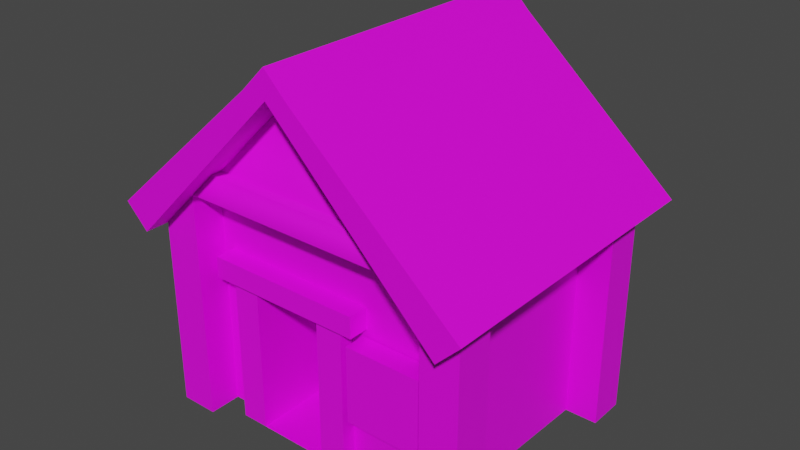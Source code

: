 # Source: house.blend  (saved by Blender 2.82.7; exported with 4.5.12 LTS)
import bpy
from mathutils import Matrix  # noqa: F401  (used for matrix-valued properties, if any)

bpy.ops.wm.read_factory_settings(use_empty=True)
scene = bpy.context.scene
scene.name = 'Scene'

# ---- collections
col_collection = bpy.data.collections.new('Collection'); scene.collection.children.link(col_collection)

# ---- images (referenced by path relative to the original .blend; pixels are not part of the script)
import os
ASSET_DIR = os.environ.get("B2B_ASSET_DIR", "")  # directory of the original .blend (textures are referenced by path, not embedded)
HERE = os.path.dirname(os.path.abspath(__file__))  # packed textures are extracted next to this script under _unpacked/

def load_image(name, relpath, width, height, colorspace="sRGB"):
    """Load a texture the original file referenced (path relative to the .blend, or extracted next to this script)."""
    p = next((c for c in (os.path.join(HERE, relpath), os.path.join(ASSET_DIR, relpath)) if relpath and os.path.exists(c)), "")
    if p:
        img = bpy.data.images.load(p, check_existing=True)
        img.name = name
    else:  # same state as the original file: an image datablock whose file is absent (Cycles renders it pink)
        img = bpy.data.images.new(name, width, height)
        img.source = "FILE"
        img.filepath = "//" + (relpath or name)
    img.colorspace_settings.name = colorspace
    return img
img_building_png = load_image('building.png', 'building.png', 1024, 1024, 'sRGB')
img_roof_png = load_image('roof.png', 'roof.png', 1024, 1024, 'sRGB')
img_doorway_png = load_image('doorway.png', 'doorway.png', 1024, 1024, 'sRGB')

# ---- materials (node trees are filled in below, after node groups)
mat_mat_building = bpy.data.materials.new('Mat.Building')
mat_mat_building.alpha_threshold = 0.0
mat_mat_building.use_transparent_shadow = False
mat_mat_building.line_color = (0.0, 0.0, 0.0, 1.0)
mat_mat_roof = bpy.data.materials.new('Mat.Roof')
mat_mat_roof.use_transparent_shadow = False
mat_mat_doorway = bpy.data.materials.new('Mat.Doorway')
mat_mat_doorway.use_transparent_shadow = False

# ---- material node trees
mat_mat_building.use_nodes = True; mat_mat_building.node_tree.nodes.clear()
_N = mat_mat_building.node_tree.nodes; _L = mat_mat_building.node_tree.links
n0 = _N.new('ShaderNodeOutputMaterial'); n0.name = 'Material Output'; n0.location = (300, 300)
n1 = _N.new('ShaderNodeBsdfPrincipled'); n1.name = 'Principled BSDF'; n1.location = (10, 300)
n1.distribution = 'GGX'
n1.subsurface_method = 'BURLEY'
n1.inputs[3].default_value = 1.45
n1.inputs[27].default_value = (0.0, 0.0, 0.0, 1.0)
n1.inputs[28].default_value = 1.0
n2 = _N.new('ShaderNodeTexImage'); n2.name = 'Image Texture'; n2.location = (-280, 280)
n2.image = img_building_png
n2.interpolation = 'Closest'
_L.new(n1.outputs[0], n0.inputs[0])
_L.new(n2.outputs[0], n1.inputs[0])
n0.is_active_output = True
mat_mat_roof.use_nodes = True; mat_mat_roof.node_tree.nodes.clear()
_N = mat_mat_roof.node_tree.nodes; _L = mat_mat_roof.node_tree.links
n0 = _N.new('ShaderNodeOutputMaterial'); n0.name = 'Material Output'; n0.location = (300, 300)
n1 = _N.new('ShaderNodeBsdfPrincipled'); n1.name = 'Principled BSDF'; n1.location = (10, 300)
n1.distribution = 'GGX'
n1.subsurface_method = 'BURLEY'
n1.inputs[3].default_value = 1.45
n1.inputs[27].default_value = (0.0, 0.0, 0.0, 1.0)
n1.inputs[28].default_value = 1.0
n2 = _N.new('ShaderNodeTexImage'); n2.name = 'Image Texture'; n2.location = (-280, 280)
n2.image = img_roof_png
n2.interpolation = 'Closest'
_L.new(n1.outputs[0], n0.inputs[0])
_L.new(n2.outputs[0], n1.inputs[0])
n0.is_active_output = True
mat_mat_doorway.use_nodes = True; mat_mat_doorway.node_tree.nodes.clear()
_N = mat_mat_doorway.node_tree.nodes; _L = mat_mat_doorway.node_tree.links
n0 = _N.new('ShaderNodeOutputMaterial'); n0.name = 'Material Output'; n0.location = (300, 300)
n1 = _N.new('ShaderNodeBsdfPrincipled'); n1.name = 'Principled BSDF'; n1.location = (10, 300)
n1.distribution = 'GGX'
n1.subsurface_method = 'BURLEY'
n1.inputs[3].default_value = 1.45
n1.inputs[27].default_value = (0.0, 0.0, 0.0, 1.0)
n1.inputs[28].default_value = 1.0
n2 = _N.new('ShaderNodeTexImage'); n2.name = 'Image Texture'; n2.location = (-280, 280)
n2.image = img_doorway_png
n2.interpolation = 'Closest'
_L.new(n1.outputs[0], n0.inputs[0])
_L.new(n2.outputs[0], n1.inputs[0])
n0.is_active_output = True

# ---- world
world_world = bpy.data.worlds.new('World'); scene.world = world_world
world_world.use_nodes = True; world_world.node_tree.nodes.clear()
_N = world_world.node_tree.nodes; _L = world_world.node_tree.links
n0 = _N.new('ShaderNodeOutputWorld'); n0.name = 'World Output'; n0.location = (300, 300)
n1 = _N.new('ShaderNodeBackground'); n1.name = 'Background'; n1.location = (10, 300)
n1.inputs[0].default_value = (0.05088, 0.05088, 0.05088, 1.0)
_L.new(n1.outputs[0], n0.inputs[0])
n0.is_active_output = True
world_world.color = (0.05088, 0.05088, 0.05088)
world_world.use_sun_shadow = False
world_world.sun_shadow_jitter_overblur = 0.0

# ---- meshes
me_house = bpy.data.meshes.new('House')
me_house.from_pydata([(-1.0, 0.4486, -1.0), (-1.0, 0.4486, 1.0), (-1.0, 1.0, -1.0), (-1.0, 1.0, 1.0), (1.0, 0.4486, -1.0), (1.0, 0.4486, 1.0), (1.0, 1.0, -1.0), (1.0, 1.0, 1.0), (-3.947, 0.6442, -2.675), (-2.059, 0.6442, -2.675), (-1.35, 1.041, -2.666), (1.258, 1.041, -2.666), (-5.607, 1.041, 3.465), (1.258, 1.041, 3.465), (-1.35, 1.041, 1.483), (-5.607, 1.041, -2.658), (-4.665, 1.041, -2.661), (-4.663, 1.041, 1.49), (-4.669, 0.6442, -2.675), (-4.669, 0.6442, 1.324), (-3.947, 0.6442, 1.324), (-2.059, 0.6442, 1.324), (-1.337, 0.6442, -2.675), (-1.337, 0.6442, 1.324), (-5.111, 0.514, 1.742), (-0.9187, 0.514, 1.742), (-5.111, 1.514, 1.742), (-0.9187, 1.514, 1.742), (-5.111, 0.514, 1.188), (-0.9187, 0.514, 1.188), (-5.111, 1.514, 1.188), (-0.9187, 1.514, 1.188), (-6.391, 0.2019, -2.675), (-6.391, 0.2019, 3.37), (-6.391, 1.202, -2.675), (-6.391, 1.202, 3.37), (-5.391, 0.2019, -2.675), (-5.391, 0.2019, 3.37), (-5.391, 1.202, -2.675), (-5.391, 1.202, 3.37), (1.222, 0.2019, -2.675), (1.222, 0.2019, 3.343), (1.222, 1.202, -2.675), (1.222, 1.202, 3.343), (2.222, 0.2019, -2.675), (2.222, 0.2019, 3.306), (2.222, 1.202, -2.675), (2.222, 1.202, 3.306), (-6.391, 5.96, -2.675), (-6.391, 5.96, 3.37), (-6.391, 6.96, -2.675), (-6.391, 6.96, 3.37), (-5.391, 5.96, -2.675), (-5.391, 5.96, 3.37), (1.222, 5.96, -2.675), (1.222, 5.96, 3.343), (2.222, 5.96, -2.675), (2.222, 5.96, 3.306), (2.222, 6.96, -2.675), (2.222, 6.96, 3.306), (-5.553, 6.024, -2.675), (-5.553, 6.024, 3.437), (1.366, 6.024, -2.675), (1.366, 6.024, 3.437), (-5.381, 0.201, 4.087), (-5.04, 0.5035, 4.057), (1.176, 0.1867, 4.013), (0.6783, 0.491, 3.992), (-2.185, 0.4871, 6.724)], [], [(0, 1, 3, 2), (2, 6, 7, 3), (6, 7, 5, 4), (4, 5, 1, 0), (7, 3, 1, 5), (10, 11, 13, 12, 15, 16, 17, 14), (18, 19, 17, 16), (8, 20, 19, 18), (10, 14, 23, 22), (22, 23, 21, 9), (24, 25, 27, 26), (28, 29, 25, 24), (26, 30, 28, 24), (31, 27, 25, 29), (32, 33, 35, 34), (34, 35, 39, 38), (38, 39, 37, 36), (36, 37, 33, 32), (40, 41, 43, 42), (42, 43, 47, 46), (46, 47, 45, 44), (44, 45, 41, 40), (48, 49, 51, 50), (52, 53, 49, 48), (58, 59, 57, 56), (56, 57, 55, 54), (15, 12, 61, 60), (11, 13, 63, 62), (41, 66, 64, 37), (67, 65, 64, 66), (67, 68, 65)])
_uv = me_house.uv_layers.new(name='UVMap')
_uv.uv.foreach_set('vector', [0.818, 0.005896, 0.818, 0.02615, 0.8136, 0.02615, 0.8136, 0.005896, 0.7647, 0.08333, 0.4706, 0.08333, 0.4706, 0.0, 0.7647, 0.0, 0.818, 0.02615, 0.818, 0.0464, 0.8136, 0.0464, 0.8136, 0.02615, 1.0, 0.08333, 1.0, 1.0, 0.4706, 1.0, 0.4706, 0.08333, 0.818, 0.0464, 0.818, 0.02615, 0.8224, 0.02615, 0.8224, 0.0464, 0.9461, 0.005898, 0.9924, 0.005898, 0.9924, 0.1602, 0.8705, 0.1602, 0.8705, 0.006111, 0.8872, 0.006046, 0.8872, 0.1105, 0.9461, 0.1103, 0.8083, 0.04873, 0.8083, 0.004665, 0.8118, 0.002844, 0.8118, 0.04857, 0.7987, 0.07244, 0.7987, 0.005438, 0.8082, 0.005438, 0.8082, 0.07244, 0.8118, 0.04855, 0.8118, 0.002844, 0.8152, 0.004587, 0.8152, 0.04865, 0.7891, 0.07244, 0.7891, 0.005438, 0.7987, 0.005438, 0.7987, 0.07244, 0.7886, 0.002347, 0.7886, 0.07877, 0.7743, 0.07877, 0.7743, 0.002345, 0.8155, 0.005438, 0.8155, 0.07568, 0.8082, 0.07568, 0.8082, 0.005438, 0.7883, 0.04691, 0.7931, 0.04691, 0.7931, 0.05792, 0.7883, 0.05792, 0.7979, 0.05792, 0.7931, 0.05792, 0.7931, 0.04691, 0.7979, 0.04691, 0.0, 1.0, 0.0, -2.0, 0.4706, -2.0, 0.4706, 1.0, 0.4706, -2.0, 0.4706, 1.0, 0.0, 1.0, 0.0, -2.0, 0.0, 1.0, 0.0, -2.0, 0.4706, -2.0, 0.4706, 1.0, 0.0, 1.0, 0.0, -2.0, 0.4706, -2.0, 0.4706, 1.0, 0.4706, -2.0, 0.4706, 1.0, 0.0, 1.0, 0.0, -2.0, 0.4706, -2.0, 0.4706, 1.0, 0.0, 1.0, 0.0, -2.0, 0.4706, -2.0, 0.4706, 1.0, 0.0, 1.0, 0.0, -2.0, 0.4706, -2.0, 0.4706, 1.0, 0.0, 1.0, 0.0, -2.0, 0.4706, -2.0, 0.4706, 1.0, 0.0, 1.0, 0.0, -2.0, 0.4706, -2.0, 0.4706, 1.0, 0.0, 1.0, 0.0, -2.0, 0.4706, -2.0, 0.4706, 1.0, 0.0, 1.0, 0.0, -2.0, 0.4706, -2.0, 0.4706, 1.0, 0.0, 1.0, 0.0, -2.0, 1.0, -2.98e-08, 1.0, 0.1667, 0.8235, 0.1667, 0.8235, 0.0, 0.9944, 0.001502, 0.9944, 0.1522, 0.8273, 0.1522, 0.8273, 0.001502, 0.8208, 0.008593, 0.8204, 0.05846, 0.7676, 0.05843, 0.7676, 0.007937, 0.8162, 0.06753, 0.7702, 0.06696, 0.7675, 0.007761, 0.8203, 0.008411, 0.9884, 0.04978, 0.9216, 0.138, 0.8565, 0.04978])
me_house.materials.append(mat_mat_building)
me_house.use_remesh_fix_poles = True
me_house.use_remesh_preserve_attributes = False
me_house.use_mirror_vertex_groups = False
me_house.update()
me_house.normals_split_custom_set([tuple(v) for v in zip(*[iter([-1.0, 0.0, 0.0, -1.0, 0.0, 0.0, -1.0, 0.0, 0.0, -1.0, 0.0, 0.0, 0.0, -1.0, 0.0, 0.0, -1.0, 0.0, 0.0, -1.0, 0.0, 0.0, -1.0, 0.0, 1.0, 0.0, 0.0, 1.0, 0.0, 0.0, 1.0, 0.0, 0.0, 1.0, 0.0, 0.0, 0.0, -1.0, 0.0, 0.0, -1.0, 0.0, 0.0, -1.0, 0.0, 0.0, -1.0, 0.0, 0.0, 0.0, 1.0, 0.0, 0.0, 1.0, 0.0, 0.0, 1.0, 0.0, 0.0, 1.0, 0.0, -1.0, 8.419e-09, 0.0, -1.0, 8.419e-09, 0.0, -1.0, 8.419e-09, 0.0, -1.0, 8.419e-09, 0.0, -1.0, 8.419e-09, 0.0, -1.0, 8.419e-09, 0.0, -1.0, 8.419e-09, 0.0, -1.0, 8.419e-09, -0.9999, 0.01263, 0.0002391, -0.9999, 0.01263, 0.0002391, -0.9999, 0.01263, 0.0002391, -0.9999, 0.01263, 0.0002391, 0.0, -1.0, 0.0, 0.0, -1.0, 0.0, 0.0, -1.0, 0.0, 0.0, -1.0, 0.0, 0.9994, 0.03398, 0.0, 0.9994, 0.03398, 0.0, 0.9994, 0.03398, 0.0, 0.9994, 0.03398, 0.0, 0.0, -1.0, 0.0, 0.0, -1.0, 0.0, 0.0, -1.0, 0.0, 0.0, -1.0, 0.0, -1.137e-07, 0.0, 1.0, -1.137e-07, 0.0, 1.0, -1.137e-07, 0.0, 1.0, -1.137e-07, 0.0, 1.0, 0.0, -1.0, 0.0, 0.0, -1.0, 0.0, 0.0, -1.0, 0.0, 0.0, -1.0, 0.0, -1.0, 0.0, -8.614e-07, -1.0, 0.0, -8.614e-07, -1.0, 0.0, -8.614e-07, -1.0, 0.0, -8.614e-07, 1.0, 0.0, 0.0, 1.0, 0.0, 0.0, 1.0, 0.0, 0.0, 1.0, 0.0, 0.0, -1.0, 0.0, 0.0, -1.0, 0.0, 0.0, -1.0, 0.0, 0.0, -1.0, 0.0, 0.0, 0.0, 1.0, 0.0, 0.0, 1.0, 0.0, 0.0, 1.0, 0.0, 0.0, 1.0, 0.0, 1.0, 0.0, 0.0, 1.0, 0.0, 0.0, 1.0, 0.0, 0.0, 1.0, 0.0, 0.0, 0.0, -1.0, 0.0, 0.0, -1.0, 0.0, 0.0, -1.0, 0.0, 0.0, -1.0, 0.0, -1.0, 0.0, 0.0, -1.0, 0.0, 0.0, -1.0, 0.0, 0.0, -1.0, 0.0, 0.0, 0.0, 1.0, 0.0, 0.0, 1.0, 0.0, 0.0, 1.0, 0.0, 0.0, 1.0, 0.0, 1.0, 0.0, 0.0, 1.0, 0.0, 0.0, 1.0, 0.0, 0.0, 1.0, 0.0, 0.0, 0.0, -1.0, 0.0, 0.0, -1.0, 0.0, 0.0, -1.0, 0.0, 0.0, -1.0, 0.0, -1.0, 0.0, 0.0, -1.0, 0.0, 0.0, -1.0, 0.0, 0.0, -1.0, 0.0, 0.0, 0.0, -1.0, 0.0, 0.0, -1.0, 0.0, 0.0, -1.0, 0.0, 0.0, -1.0, 0.0, 1.0, 0.0, 0.0, 1.0, 0.0, 0.0, 1.0, 0.0, 0.0, 1.0, 0.0, 0.0, 0.0, -1.0, 0.0, 0.0, -1.0, 0.0, 0.0, -1.0, 0.0, 0.0, -1.0, 0.0, -0.9999, 0.01078, 0.0, -0.9999, 0.01078, 0.0, -0.9999, 0.01078, 0.0, -0.9999, 0.01078, 0.0, -0.9998, 0.0218, 0.0, -0.9998, 0.0218, 0.0, -0.9998, 0.0218, 0.0, -0.9998, 0.0218, 0.0, -0.001176, -0.9999, -0.01166, 0.003374, -0.5705, 0.8213, 0.005599, -0.5765, 0.8171, -0.001176, -0.9999, -0.01166, 0.005449, -0.7751, 0.6318, 0.005479, -0.7751, 0.6318, 0.005467, -0.7742, 0.6329, 0.005509, -0.7742, 0.6329, -0.001305, -0.5659, 0.8245, -0.002225, -1.0, -0.003747, 0.009921, -0.5659, 0.8244])] * 3)])
me_roof = bpy.data.meshes.new('Roof')
me_roof.from_pydata([(-2.763, -0.4164, 6.674), (-2.156, -0.4164, 7.28), (-2.763, 7.732, 6.674), (-2.156, 7.732, 7.28), (-2.156, -0.4164, 6.584), (-1.55, -0.4164, 6.674), (-2.156, 7.732, 6.584), (-1.55, 7.732, 6.674), (2.693, 7.732, 2.948), (2.087, 7.732, 2.341), (2.087, -0.4164, 2.341), (2.693, -0.4164, 2.948), (-7.005, 7.732, 2.948), (-7.005, -0.4164, 2.948), (-6.399, 7.732, 2.341), (-6.399, -0.4164, 2.341)], [], [(0, 1, 3, 2), (5, 4, 10, 11), (4, 5, 1, 0), (7, 3, 1, 5), (9, 8, 11, 10), (4, 6, 9, 10), (7, 5, 11, 8), (12, 14, 15, 13), (0, 2, 12, 13), (6, 4, 15, 14), (4, 0, 13, 15)])
_uv = me_roof.uv_layers.new(name='UVMap')
_uv.uv.foreach_set('vector', [4.125, 0.8772, 4.122, 1.0, 0.0, 1.0, 0.0, 0.8772, 0.0, 0.1579, 0.0, 0.03509, 1.0, 0.0, 1.0, 0.1579, 0.5, 0.03509, 1.0, 0.1579, 0.5, 0.1579, 0.0, 0.1579, 4.125, 0.8772, 4.122, 1.0, 0.0, 1.0, 0.0, 0.8772, 1.0, 0.0, 1.0, 0.1579, 0.0, 0.1579, 0.0, 0.0, 0.9999, 6.173e-05, 0.9999, 0.04355, 6.173e-05, 0.04355, 6.193e-05, 6.178e-05, 4.125, 0.8772, 0.0, 0.8772, 0.0, 0.1579, 4.125, 0.1579, 0.0, 0.1579, 0.0, 0.0, 1.0, 0.0, 1.0, 0.1579, 4.125, 0.8772, 0.0, 0.8772, 0.0, 0.1579, 4.125, 0.1579, 4.546e-05, 4.546e-05, 1.0, 4.546e-05, 1.0, 0.03615, 4.558e-05, 0.03615, 1.0, 0.03509, 1.0, 0.1579, 0.0, 0.1579, 0.0, 0.0])
me_roof.materials.append(mat_mat_roof)
me_roof.use_remesh_fix_poles = True
me_roof.use_remesh_preserve_attributes = False
me_roof.use_mirror_vertex_groups = False
me_roof.update()
me_roof.normals_split_custom_set([tuple(v) for v in zip(*[iter([-0.7071, 0.0, 0.7071, -0.7071, 0.0, 0.7071, -0.7071, 0.0, 0.7071, -0.7071, 0.0, 0.7071, 0.0, -1.0, -2.296e-08, 0.0, -1.0, -2.296e-08, 0.0, -1.0, -2.296e-08, 0.0, -1.0, -2.296e-08, 0.0, -1.0, 0.0, 0.0, -1.0, 0.0, 0.0, -1.0, 0.0, 0.0, -1.0, 0.0, 0.7071, 0.0, 0.7071, 0.7071, 0.0, 0.7071, 0.7071, 0.0, 0.7071, 0.7071, 0.0, 0.7071, 0.7071, 0.0, -0.7071, 0.7071, 0.0, -0.7071, 0.7071, 0.0, -0.7071, 0.7071, 0.0, -0.7071, -0.7071, 0.0, -0.7071, -0.7071, 0.0, -0.7071, -0.7071, 0.0, -0.7071, -0.7071, 0.0, -0.7071, 0.6599, 0.0, 0.7514, 0.6599, 0.0, 0.7514, 0.6599, 0.0, 0.7514, 0.6599, 0.0, 0.7514, -0.7071, 0.0, -0.7071, -0.7071, 0.0, -0.7071, -0.7071, 0.0, -0.7071, -0.7071, 0.0, -0.7071, -0.6599, 0.0, 0.7514, -0.6599, 0.0, 0.7514, -0.6599, 0.0, 0.7514, -0.6599, 0.0, 0.7514, 0.7071, 0.0, -0.7071, 0.7071, 0.0, -0.7071, 0.7071, 0.0, -0.7071, 0.7071, 0.0, -0.7071, 0.0, -1.0, 0.0, 0.0, -1.0, 0.0, 0.0, -1.0, 0.0, 0.0, -1.0, 0.0])] * 3)])
me_doorway = bpy.data.meshes.new('Doorway')
me_doorway.from_pydata([(-3.947, 0.6442, -2.675), (-3.989, 3.613, -2.675), (-3.989, 3.613, 1.357), (-2.059, 0.6442, -2.675), (-1.985, 3.613, -2.675), (-1.985, 3.613, 1.357), (-3.947, 0.6442, 1.324), (-2.059, 0.6442, 1.324)], [], [(3, 7, 5, 4), (1, 4, 5, 2), (1, 0, 3, 4), (2, 6, 0, 1)])
_uv = me_doorway.uv_layers.new(name='UVMap')
_uv.uv.foreach_set('vector', [0.03125, 0.4583, 0.2813, 0.4583, 0.2813, 0.9583, 0.03125, 0.9583, 0.1484, 0.6094, 0.1484, 0.8594, 0.3984, 0.8594, 0.3984, 0.6094, 0.0, 1.0, 0.0, 0.0, 1.0, 0.0, 1.0, 1.0, 0.3906, 0.9062, 0.3906, 0.6562, 0.1406, 0.6562, 0.1406, 0.9062])
me_doorway.materials.append(mat_mat_doorway)
me_doorway.use_remesh_fix_poles = True
me_doorway.use_remesh_preserve_attributes = False
me_doorway.use_mirror_vertex_groups = False
me_doorway.update()
me_doorway.normals_split_custom_set([tuple(v) for v in zip(*[iter([-0.9997, 0.02476, 0.0, -0.9997, 0.02476, 0.0, -0.9997, 0.02476, 0.0, -0.9997, 0.02476, 0.0, 0.0, -1.0, 0.0, 0.0, -1.0, 0.0, 0.0, -1.0, 0.0, 0.0, -1.0, 0.0, 0.0, 0.0, 1.0, 0.0, 0.0, 1.0, 0.0, 0.0, 1.0, 0.0, 0.0, 1.0, 0.9999, 0.01394, 0.0, 0.9999, 0.01394, 0.0, 0.9999, 0.01394, 0.0, 0.9999, 0.01394, 0.0])] * 3)])

# ---- objects
ob_house = bpy.data.objects.new('House', me_house)
ob_roof = bpy.data.objects.new('Roof', me_roof)
ob_doorway = bpy.data.objects.new('Doorway', me_doorway)

# ---- transforms, parenting, visibility, modifiers, constraints
ob_house.location = (2.499, -4.0, 2.675)
ob_house.lineart.crease_threshold = 0.0
ob_roof.location = (2.499, -4.0, 2.675)
ob_roof.display.show_shadows = False
ob_roof.lineart.crease_threshold = 0.0
ob_doorway.location = (2.499, -4.0, 2.675)
ob_doorway.lineart.crease_threshold = 0.0

# ---- collection membership
col_collection.objects.link(ob_house)
col_collection.objects.link(ob_roof)
col_collection.objects.link(ob_doorway)

# ---- scene / render settings (as saved in the file)
scene.frame_start = 1; scene.frame_end = 250; scene.frame_set(0)
scene.render.engine = 'BLENDER_EEVEE_NEXT'
scene.cycles.use_denoising = False
scene.cycles.samples = 128
scene.cycles.sampling_pattern = 'TABULATED_SOBOL'
scene.cycles.use_adaptive_sampling = False
scene.cycles.use_light_tree = False
scene.view_settings.view_transform = 'Filmic'
bpy.context.view_layer.update()

# ---- added for rendering (the .blend has no active camera and no usable light): camera, sun
cam_auto = bpy.data.cameras.new('AutoCamera')
cam_auto.lens = 50.0
cam_auto.sensor_width = 36.0
cam_auto.clip_end = 1000.0
ob_auto_camera = bpy.data.objects.new('AutoCamera', cam_auto)
scene.collection.objects.link(ob_auto_camera)
ob_auto_camera.location = (15.2494, -18.2293, 16.9024)
ob_auto_camera.rotation_euler = (1.09748, -7.21219e-08, 0.694738)
scene.camera = ob_auto_camera
light_auto_sun = bpy.data.lights.new('AutoSun', 'SUN')
light_auto_sun.energy = 3.0
light_auto_sun.angle = 0.0523599
ob_auto_sun = bpy.data.objects.new('AutoSun', light_auto_sun)
scene.collection.objects.link(ob_auto_sun)
ob_auto_sun.rotation_euler = (0.872665, 0.174533, 0.523599)
bpy.context.view_layer.update()
